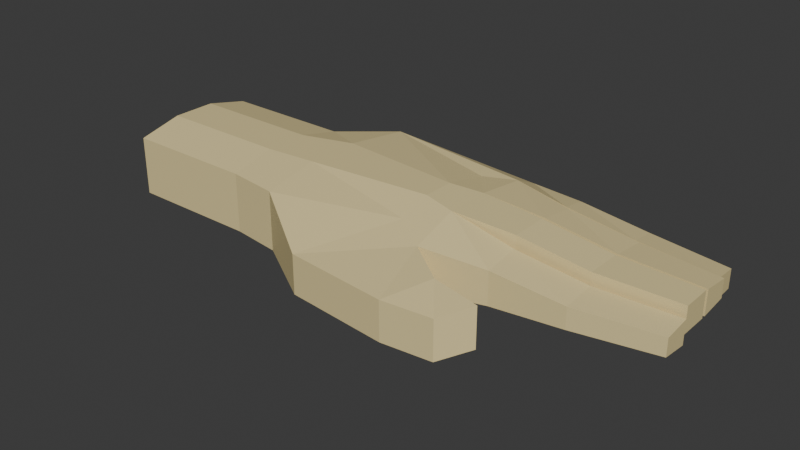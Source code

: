 # Source: hand.blend  (saved by Blender 4.5.90; exported with 4.5.12 LTS)
import bpy
from mathutils import Matrix  # noqa: F401  (used for matrix-valued properties, if any)

bpy.ops.wm.read_factory_settings(use_empty=True)
scene = bpy.context.scene
scene.name = 'Scene'

# ---- collections
col_collection = bpy.data.collections.new('Collection'); scene.collection.children.link(col_collection)

# ---- materials (node trees are filled in below, after node groups)
mat_material_001 = bpy.data.materials.new('Material.001')
mat_material_002 = bpy.data.materials.new('Material.002')

# ---- material node trees
mat_material_001.use_nodes = True; mat_material_001.node_tree.nodes.clear()
_N = mat_material_001.node_tree.nodes; _L = mat_material_001.node_tree.links
n0 = _N.new('ShaderNodeBsdfPrincipled'); n0.name = 'Principled BSDF'; n0.location = (-200, 100)
n0.inputs[0].default_value = (0.8001, 0.6636, 0.3315, 1.0)
n1 = _N.new('ShaderNodeOutputMaterial'); n1.name = 'Material Output'; n1.location = (200, 100)
_L.new(n0.outputs[0], n1.inputs[0])
n1.is_active_output = True
mat_material_002.use_nodes = True; mat_material_002.node_tree.nodes.clear()
_N = mat_material_002.node_tree.nodes; _L = mat_material_002.node_tree.links
n0 = _N.new('ShaderNodeBsdfPrincipled'); n0.name = 'Principled BSDF'; n0.location = (-200, 100)
n0.inputs[0].default_value = (0.8003, 0.006526, 0.0, 1.0)
n0.inputs[2].default_value = 0.2222
n1 = _N.new('ShaderNodeOutputMaterial'); n1.name = 'Material Output'; n1.location = (200, 100)
_L.new(n0.outputs[0], n1.inputs[0])
n1.is_active_output = True

# ---- world
world_world = bpy.data.worlds.new('World'); scene.world = world_world
world_world.use_nodes = True; world_world.node_tree.nodes.clear()
_N = world_world.node_tree.nodes; _L = world_world.node_tree.links
n0 = _N.new('ShaderNodeOutputWorld'); n0.name = 'World Output'; n0.location = (200, 100)
n1 = _N.new('ShaderNodeBackground'); n1.name = 'Background'; n1.location = (-200, 100)
n1.inputs[0].default_value = (0.05088, 0.05088, 0.05088, 1.0)
_L.new(n1.outputs[0], n0.inputs[0])
n0.is_active_output = True
world_world.color = (0.05088, 0.05088, 0.05088)
world_world.sun_shadow_jitter_overblur = 0.0

# ---- meshes
me_cube_001 = bpy.data.meshes.new('Cube.001')
me_cube_001.from_pydata([(-1.0, -1.0, -1.0), (-1.0, -1.0, 1.0), (-1.0, 1.0, -1.0), (-1.0, 1.0, 1.0), (1.0, -1.0, -1.0), (1.0, -1.0, 1.0), (1.0, 1.0, -1.0), (1.0, 1.0, 1.0), (-1.0, 0.3333, -1.345), (-1.0, -0.3333, -1.345), (-1.0, -0.3333, 1.345), (-1.0, 0.3333, 1.345), (1.0, -0.3333, -1.345), (1.0, 0.3333, -1.345), (1.0, 0.3333, 1.345), (1.0, -0.3333, 1.345), (1.766, 1.638, 1.0), (1.766, 1.638, -1.0), (1.766, 0.5689, -1.345), (1.766, -0.265, 1.345), (1.766, -1.099, 1.0), (1.766, -1.099, -1.0), (1.766, -0.265, -1.345), (1.766, 0.5689, 1.345), (3.651, 1.117, 1.0), (3.651, 1.2, -0.7806), (3.651, 0.4231, -0.8943), (3.651, -0.09121, 1.345), (3.651, -0.5775, 1.0), (3.651, -0.6614, -0.7806), (3.651, -0.1191, -0.8943), (3.651, 0.3951, 1.345), (4.091, 1.771, 0.5199), (4.091, 1.771, -0.785), (2.828, -1.753, 0.3155), (2.828, -1.753, -1.0), (4.134, -0.8821, 0.7597), (4.134, -0.8821, -0.6616), (4.134, 1.298, 1.03), (4.134, 1.298, -0.3917), (4.134, 0.4967, -0.6197), (4.134, -0.1927, 1.258), (4.134, -0.1927, -0.6197), (4.134, 0.4967, 1.258), (5.099, -0.1873, 0.775), (5.099, -0.7118, 0.6015), (5.099, -0.7118, -0.5008), (5.099, -0.1873, -0.6743), (5.066, -0.1088, -0.4715), (5.066, 0.4678, -0.4715), (5.066, 0.4678, 1.112), (5.066, -0.1088, 1.112), (5.071, 1.086, 0.8996), (5.071, 1.086, -0.259), (5.071, 0.5317, -0.4422), (5.071, 0.5317, 1.083), (4.886, 1.724, 0.483), (4.886, 1.724, -0.7137), (4.925, 1.281, 0.7018), (4.925, 1.281, -0.6011), (6.165, -0.1536, 0.4663), (6.165, -0.6511, 0.3447), (6.165, -0.6511, -0.3611), (6.165, -0.1536, -0.4827), (6.133, -0.0791, -0.2598), (6.133, 0.4678, -0.2598), (6.133, 0.4678, 0.7834), (6.133, -0.0791, 0.7834), (6.138, 1.054, 0.6344), (6.138, 1.054, -0.1109), (6.138, 0.5283, -0.2393), (6.138, 0.5283, 0.7628), (5.962, 1.671, 0.2616), (5.962, 1.671, -0.5103), (5.999, 1.245, 0.415), (5.999, 1.245, -0.4314), (7.355, -0.04526, 0.381), (7.355, -0.4559, 0.2806), (7.355, -0.4559, -0.302), (7.355, -0.04526, -0.4024), (7.329, 0.0162, -0.1713), (7.329, 0.4676, -0.1713), (7.329, 0.4676, 0.6898), (7.329, 0.0162, 0.6898), (7.333, 0.9512, 0.5668), (7.333, 0.9512, -0.04833), (7.333, 0.5176, -0.1543), (7.333, 0.5176, 0.6728), (7.188, 1.502, 0.212), (7.188, 1.502, -0.4252), (7.218, 1.129, 0.3386), (7.218, 1.129, -0.36), (4.386, -1.903, 0.3155), (4.386, -1.903, -1.0), (4.741, -1.31, 0.6616), (4.741, -1.31, -0.6616), (5.138, -1.824, 0.3155), (5.138, -1.824, -1.0), (5.493, -1.483, 0.6616), (5.493, -1.483, -0.6616)], [], [(8, 11, 3, 2), (2, 3, 7, 6), (12, 13, 18, 22), (4, 5, 1, 0), (9, 12, 4, 0), (15, 10, 1, 5), (7, 3, 11, 14), (14, 11, 10, 15), (2, 6, 13, 8), (8, 13, 12, 9), (15, 5, 20, 19), (14, 15, 19, 23), (0, 1, 10, 9), (9, 10, 11, 8), (16, 23, 31, 24), (18, 17, 25, 26), (20, 21, 35, 34), (6, 7, 16, 17), (5, 4, 21, 20), (7, 14, 23, 16), (13, 6, 17, 18), (4, 12, 22, 21), (29, 30, 42, 37), (31, 27, 41, 43), (21, 29, 37, 35), (21, 22, 30, 29), (19, 20, 28, 27), (25, 17, 33, 39), (23, 19, 27, 31), (22, 18, 26, 30), (36, 34, 92, 94), (37, 42, 47, 46), (43, 40, 54, 55), (40, 43, 50, 49), (33, 32, 56, 57), (17, 16, 32, 33), (26, 25, 39, 40), (30, 26, 40, 42), (27, 28, 36, 41), (28, 20, 34, 36), (24, 31, 43, 38), (16, 24, 38, 32), (50, 51, 67, 66), (41, 36, 45, 44), (42, 41, 44, 47), (36, 37, 46, 45), (53, 52, 68, 69), (41, 42, 48, 51), (43, 41, 51, 50), (42, 40, 49, 48), (45, 46, 62, 61), (38, 43, 55, 52), (39, 38, 52, 53), (40, 39, 53, 54), (48, 49, 65, 64), (39, 33, 57, 59), (38, 39, 59, 58), (32, 38, 58, 56), (68, 71, 87, 84), (62, 63, 79, 78), (70, 69, 85, 86), (61, 62, 78, 77), (57, 56, 72, 73), (46, 47, 63, 62), (54, 53, 69, 70), (49, 50, 66, 65), (58, 59, 75, 74), (47, 44, 60, 63), (52, 55, 71, 68), (51, 48, 64, 67), (59, 57, 73, 75), (55, 54, 70, 71), (56, 58, 74, 72), (44, 45, 61, 60), (79, 76, 77, 78), (81, 82, 83, 80), (85, 84, 87, 86), (89, 88, 90, 91), (63, 60, 76, 79), (71, 70, 86, 87), (64, 65, 81, 80), (73, 72, 88, 89), (66, 67, 83, 82), (74, 75, 91, 90), (65, 66, 82, 81), (75, 73, 89, 91), (67, 64, 80, 83), (60, 61, 77, 76), (72, 74, 90, 88), (69, 68, 84, 85), (95, 94, 98, 99), (37, 36, 94, 95), (35, 37, 95, 93), (34, 35, 93, 92), (96, 97, 99, 98), (94, 92, 96, 98), (93, 95, 99, 97), (92, 93, 97, 96)])
me_cube_001.polygons.foreach_set('material_index', [1, 0, 0, 0, 0, 0, 0, 0, 0, 0, 0, 0, 1, 1, 0, 0, 0, 0, 0, 0, 0, 0, 0, 0, 0, 0, 0, 0, 0, 0, 0, 0, 0, 0, 0, 0, 0, 0, 0, 0, 0, 0, 0, 0, 0, 0, 0, 0, 0, 0, 0, 0, 0, 0, 0, 0, 0, 0, 0, 0, 0, 0, 0, 0, 0, 0, 0, 0, 0, 0, 0, 0, 0, 0, 0, 0, 0, 0, 0, 0, 0, 0, 0, 0, 0, 0, 0, 0, 0, 0, 0, 0, 0, 0, 0, 0, 0, 0])
_uv = me_cube_001.uv_layers.new(name='UVMap')
_uv.uv.foreach_set('vector', [0.375, 0.1667, 0.625, 0.1667, 0.625, 0.25, 0.375, 0.25, 0.375, 0.25, 0.625, 0.25, 0.625, 0.5, 0.375, 0.5, 0.375, 0.6667, 0.375, 0.5833, 0.375, 0.5833, 0.375, 0.6667, 0.375, 0.75, 0.625, 0.75, 0.625, 1.0, 0.375, 1.0, 0.125, 0.6667, 0.375, 0.6667, 0.375, 0.75, 0.125, 0.75, 0.625, 0.6667, 0.875, 0.6667, 0.875, 0.75, 0.625, 0.75, 0.625, 0.5, 0.875, 0.5, 0.875, 0.5833, 0.625, 0.5833, 0.625, 0.5833, 0.875, 0.5833, 0.875, 0.6667, 0.625, 0.6667, 0.125, 0.5, 0.375, 0.5, 0.375, 0.5833, 0.125, 0.5833, 0.125, 0.5833, 0.375, 0.5833, 0.375, 0.6667, 0.125, 0.6667, 0.625, 0.6667, 0.625, 0.75, 0.625, 0.75, 0.625, 0.6667, 0.625, 0.5833, 0.625, 0.6667, 0.625, 0.6667, 0.625, 0.5833, 0.375, 0.0, 0.625, 0.0, 0.625, 0.08333, 0.375, 0.08333, 0.375, 0.08333, 0.625, 0.08333, 0.625, 0.1667, 0.375, 0.1667, 0.625, 0.5, 0.625, 0.5833, 0.625, 0.5833, 0.625, 0.5, 0.375, 0.5833, 0.375, 0.5, 0.375, 0.5, 0.375, 0.5833, 0.625, 0.75, 0.375, 0.75, 0.375, 0.75, 0.625, 0.75, 0.375, 0.5, 0.625, 0.5, 0.625, 0.5, 0.375, 0.5, 0.625, 0.75, 0.375, 0.75, 0.375, 0.75, 0.625, 0.75, 0.625, 0.5, 0.625, 0.5833, 0.625, 0.5833, 0.625, 0.5, 0.375, 0.5833, 0.375, 0.5, 0.375, 0.5, 0.375, 0.5833, 0.375, 0.75, 0.375, 0.6667, 0.375, 0.6667, 0.375, 0.75, 0.375, 0.75, 0.375, 0.6667, 0.375, 0.6667, 0.375, 0.75, 0.625, 0.5833, 0.625, 0.6667, 0.625, 0.6667, 0.625, 0.5833, 0.375, 0.75, 0.375, 0.75, 0.375, 0.75, 0.375, 0.75, 0.375, 0.75, 0.375, 0.6667, 0.375, 0.6667, 0.375, 0.75, 0.625, 0.6667, 0.625, 0.75, 0.625, 0.75, 0.625, 0.6667, 0.375, 0.5, 0.375, 0.5, 0.375, 0.5, 0.375, 0.5, 0.625, 0.5833, 0.625, 0.6667, 0.625, 0.6667, 0.625, 0.5833, 0.375, 0.6667, 0.375, 0.5833, 0.375, 0.5833, 0.375, 0.6667, 0.625, 0.75, 0.625, 0.75, 0.625, 0.75, 0.625, 0.75, 0.375, 0.75, 0.375, 0.6667, 0.375, 0.6667, 0.375, 0.75, 0.625, 0.5833, 0.375, 0.5833, 0.375, 0.5833, 0.625, 0.5833, 0.375, 0.5833, 0.625, 0.5833, 0.625, 0.5833, 0.375, 0.5833, 0.375, 0.5, 0.625, 0.5, 0.625, 0.5, 0.375, 0.5, 0.375, 0.5, 0.625, 0.5, 0.625, 0.5, 0.375, 0.5, 0.375, 0.5833, 0.375, 0.5, 0.375, 0.5, 0.375, 0.5833, 0.375, 0.6667, 0.375, 0.5833, 0.375, 0.5833, 0.375, 0.6667, 0.625, 0.6667, 0.625, 0.75, 0.625, 0.75, 0.625, 0.6667, 0.625, 0.75, 0.625, 0.75, 0.625, 0.75, 0.625, 0.75, 0.625, 0.5, 0.625, 0.5833, 0.625, 0.5833, 0.625, 0.5, 0.625, 0.5, 0.625, 0.5, 0.625, 0.5, 0.625, 0.5, 0.625, 0.5833, 0.625, 0.6667, 0.625, 0.6667, 0.625, 0.5833, 0.625, 0.6667, 0.625, 0.75, 0.625, 0.75, 0.625, 0.6667, 0.375, 0.6667, 0.625, 0.6667, 0.625, 0.6667, 0.375, 0.6667, 0.625, 0.75, 0.375, 0.75, 0.375, 0.75, 0.625, 0.75, 0.375, 0.5, 0.625, 0.5, 0.625, 0.5, 0.375, 0.5, 0.625, 0.6667, 0.375, 0.6667, 0.375, 0.6667, 0.625, 0.6667, 0.625, 0.5833, 0.625, 0.6667, 0.625, 0.6667, 0.625, 0.5833, 0.375, 0.6667, 0.375, 0.5833, 0.375, 0.5833, 0.375, 0.6667, 0.625, 0.75, 0.375, 0.75, 0.375, 0.75, 0.625, 0.75, 0.625, 0.5, 0.625, 0.5833, 0.625, 0.5833, 0.625, 0.5, 0.375, 0.5, 0.625, 0.5, 0.625, 0.5, 0.375, 0.5, 0.375, 0.5833, 0.375, 0.5, 0.375, 0.5, 0.375, 0.5833, 0.375, 0.6667, 0.375, 0.5833, 0.375, 0.5833, 0.375, 0.6667, 0.375, 0.5, 0.375, 0.5, 0.375, 0.5, 0.375, 0.5, 0.625, 0.5, 0.375, 0.5, 0.375, 0.5, 0.625, 0.5, 0.625, 0.5, 0.625, 0.5, 0.625, 0.5, 0.625, 0.5, 0.625, 0.5, 0.625, 0.5833, 0.625, 0.5833, 0.625, 0.5, 0.375, 0.75, 0.375, 0.6667, 0.375, 0.6667, 0.375, 0.75, 0.375, 0.5833, 0.375, 0.5, 0.375, 0.5, 0.375, 0.5833, 0.625, 0.75, 0.375, 0.75, 0.375, 0.75, 0.625, 0.75, 0.375, 0.5, 0.625, 0.5, 0.625, 0.5, 0.375, 0.5, 0.375, 0.75, 0.375, 0.6667, 0.375, 0.6667, 0.375, 0.75, 0.375, 0.5833, 0.375, 0.5, 0.375, 0.5, 0.375, 0.5833, 0.375, 0.5833, 0.625, 0.5833, 0.625, 0.5833, 0.375, 0.5833, 0.625, 0.5, 0.375, 0.5, 0.375, 0.5, 0.625, 0.5, 0.375, 0.6667, 0.625, 0.6667, 0.625, 0.6667, 0.375, 0.6667, 0.625, 0.5, 0.625, 0.5833, 0.625, 0.5833, 0.625, 0.5, 0.625, 0.6667, 0.375, 0.6667, 0.375, 0.6667, 0.625, 0.6667, 0.375, 0.5, 0.375, 0.5, 0.375, 0.5, 0.375, 0.5, 0.625, 0.5833, 0.375, 0.5833, 0.375, 0.5833, 0.625, 0.5833, 0.625, 0.5, 0.625, 0.5, 0.625, 0.5, 0.625, 0.5, 0.625, 0.6667, 0.625, 0.75, 0.625, 0.75, 0.625, 0.6667, 0.375, 0.6667, 0.625, 0.6667, 0.625, 0.75, 0.375, 0.75, 0.375, 0.5833, 0.625, 0.5833, 0.625, 0.6667, 0.375, 0.6667, 0.375, 0.5, 0.625, 0.5, 0.625, 0.5833, 0.375, 0.5833, 0.375, 0.5, 0.625, 0.5, 0.625, 0.5, 0.375, 0.5, 0.375, 0.6667, 0.625, 0.6667, 0.625, 0.6667, 0.375, 0.6667, 0.625, 0.5833, 0.375, 0.5833, 0.375, 0.5833, 0.625, 0.5833, 0.375, 0.6667, 0.375, 0.5833, 0.375, 0.5833, 0.375, 0.6667, 0.375, 0.5, 0.625, 0.5, 0.625, 0.5, 0.375, 0.5, 0.625, 0.5833, 0.625, 0.6667, 0.625, 0.6667, 0.625, 0.5833, 0.625, 0.5, 0.375, 0.5, 0.375, 0.5, 0.625, 0.5, 0.375, 0.5833, 0.625, 0.5833, 0.625, 0.5833, 0.375, 0.5833, 0.375, 0.5, 0.375, 0.5, 0.375, 0.5, 0.375, 0.5, 0.625, 0.6667, 0.375, 0.6667, 0.375, 0.6667, 0.625, 0.6667, 0.625, 0.6667, 0.625, 0.75, 0.625, 0.75, 0.625, 0.6667, 0.625, 0.5, 0.625, 0.5, 0.625, 0.5, 0.625, 0.5, 0.375, 0.5, 0.625, 0.5, 0.625, 0.5, 0.375, 0.5, 0.375, 0.75, 0.625, 0.75, 0.625, 0.75, 0.375, 0.75, 0.375, 0.75, 0.625, 0.75, 0.625, 0.75, 0.375, 0.75, 0.375, 0.75, 0.375, 0.75, 0.375, 0.75, 0.375, 0.75, 0.625, 0.75, 0.375, 0.75, 0.375, 0.75, 0.625, 0.75, 0.625, 0.75, 0.375, 0.75, 0.375, 0.75, 0.625, 0.75, 0.625, 0.75, 0.625, 0.75, 0.625, 0.75, 0.625, 0.75, 0.375, 0.75, 0.375, 0.75, 0.375, 0.75, 0.375, 0.75, 0.625, 0.75, 0.375, 0.75, 0.375, 0.75, 0.625, 0.75])
me_cube_001.materials.append(mat_material_001)
me_cube_001.materials.append(mat_material_002)
me_cube_001.update()

# ---- objects
ob_cube = bpy.data.objects.new('Cube', me_cube_001)

# ---- transforms, parenting, visibility, modifiers, constraints
ob_cube.location = (0.0, 0.0, 0.0)
ob_cube.scale = (1.0, 1.0, 0.4475)

# ---- collection membership
col_collection.objects.link(ob_cube)

# ---- scene / render settings (as saved in the file)
scene.frame_start = 1; scene.frame_end = 250; scene.frame_set(1)
scene.render.engine = 'BLENDER_EEVEE_NEXT'
bpy.context.view_layer.update()

# ---- added for rendering (the .blend has no active camera and no usable light): camera, sun
cam_auto = bpy.data.cameras.new('AutoCamera')
cam_auto.lens = 50.0
cam_auto.sensor_width = 36.0
cam_auto.clip_end = 1000.0
ob_auto_camera = bpy.data.objects.new('AutoCamera', cam_auto)
scene.collection.objects.link(ob_auto_camera)
ob_auto_camera.location = (11.6957, -10.2877, 6.81447)
ob_auto_camera.rotation_euler = (1.09748, -7.21219e-08, 0.694738)
scene.camera = ob_auto_camera
light_auto_sun = bpy.data.lights.new('AutoSun', 'SUN')
light_auto_sun.energy = 3.0
light_auto_sun.angle = 0.0523599
ob_auto_sun = bpy.data.objects.new('AutoSun', light_auto_sun)
scene.collection.objects.link(ob_auto_sun)
ob_auto_sun.rotation_euler = (0.872665, 0.174533, 0.523599)
bpy.context.view_layer.update()
